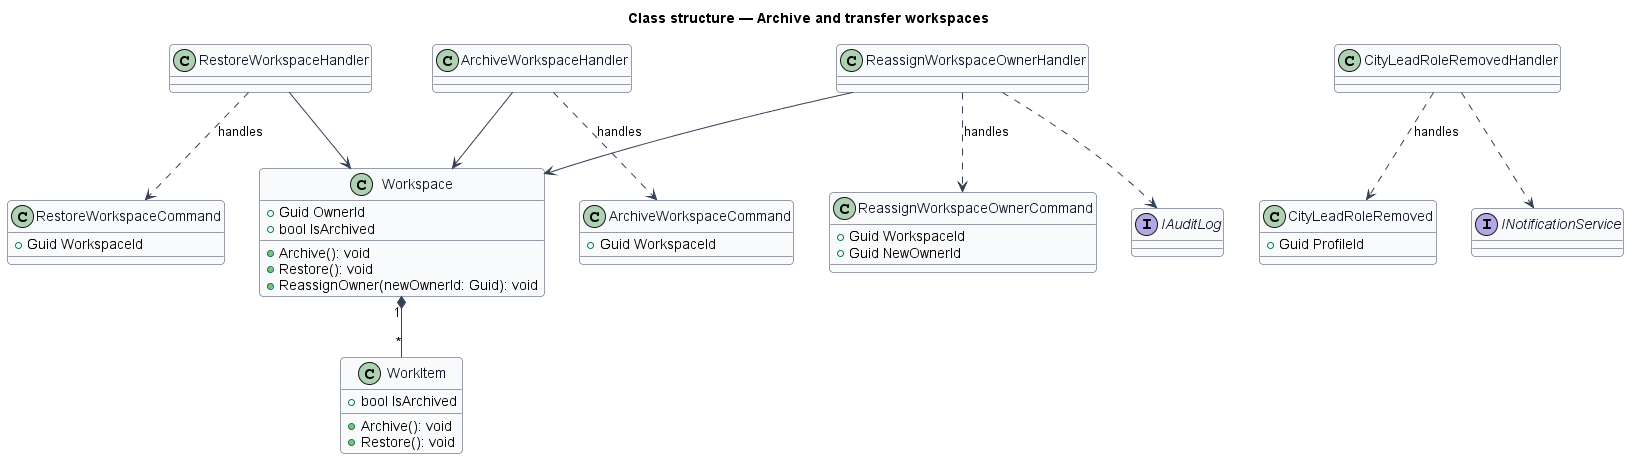

The diagram above was rendered by PlantUML. Its source (embedded in the PNG):
@startuml
skinparam backgroundColor #FFFFFF
skinparam shadowing false
skinparam roundcorner 8
skinparam defaultFontName Arial
skinparam ArrowColor #344054
skinparam class {
  BorderColor #344054
  FontColor #101828
  BackgroundColor #F9FAFB
}
title Class structure — Archive and transfer workspaces

class Workspace {
  +Guid OwnerId
  +bool IsArchived
  +Archive(): void
  +Restore(): void
  +ReassignOwner(newOwnerId: Guid): void
}
class WorkItem {
  +bool IsArchived
  +Archive(): void
  +Restore(): void
}
class ArchiveWorkspaceCommand {
  +Guid WorkspaceId
}
class RestoreWorkspaceCommand {
  +Guid WorkspaceId
}
class ReassignWorkspaceOwnerCommand {
  +Guid WorkspaceId
  +Guid NewOwnerId
}
class CityLeadRoleRemoved {
  +Guid ProfileId
}
class ArchiveWorkspaceHandler
class RestoreWorkspaceHandler
class ReassignWorkspaceOwnerHandler
class CityLeadRoleRemovedHandler
interface INotificationService
interface IAuditLog
Workspace "1" *-- "*" WorkItem
ArchiveWorkspaceHandler ..> ArchiveWorkspaceCommand : handles
RestoreWorkspaceHandler ..> RestoreWorkspaceCommand : handles
ReassignWorkspaceOwnerHandler ..> ReassignWorkspaceOwnerCommand : handles
CityLeadRoleRemovedHandler ..> CityLeadRoleRemoved : handles
ArchiveWorkspaceHandler --> Workspace
RestoreWorkspaceHandler --> Workspace
ReassignWorkspaceOwnerHandler --> Workspace
ReassignWorkspaceOwnerHandler ..> IAuditLog
CityLeadRoleRemovedHandler ..> INotificationService
@enduml